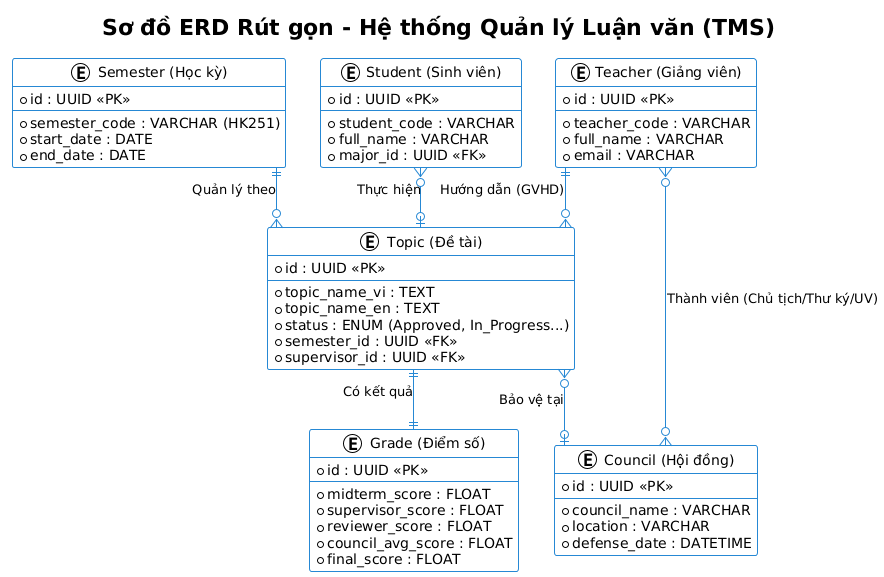

The diagram above was rendered by PlantUML. Its source (embedded in the PNG):
@startuml
!theme plain
skinparam linetype ortho
skinparam shadowing false
skinparam class {
    BackgroundColor White
    ArrowColor #2688d4
    BorderColor #2688d4
}

title Sơ đồ ERD Rút gọn - Hệ thống Quản lý Luận văn (TMS)

entity "Semester (Học kỳ)" as semester {
    * id : UUID <<PK>>
    --
    * semester_code : VARCHAR (HK251)
    * start_date : DATE
    * end_date : DATE
}

entity "Teacher (Giảng viên)" as teacher {
    * id : UUID <<PK>>
    --
    * teacher_code : VARCHAR
    * full_name : VARCHAR
    * email : VARCHAR
}

entity "Student (Sinh viên)" as student {
    * id : UUID <<PK>>
    --
    * student_code : VARCHAR
    * full_name : VARCHAR
    * major_id : UUID <<FK>>
}

entity "Topic (Đề tài)" as topic {
    * id : UUID <<PK>>
    --
    * topic_name_vi : TEXT
    * topic_name_en : TEXT
    * status : ENUM (Approved, In_Progress...)
    * semester_id : UUID <<FK>>
    * supervisor_id : UUID <<FK>>
}

entity "Council (Hội đồng)" as council {
    * id : UUID <<PK>>
    --
    * council_name : VARCHAR
    * location : VARCHAR
    * defense_date : DATETIME
}

entity "Grade (Điểm số)" as grade {
    * id : UUID <<PK>>
    --
    * midterm_score : FLOAT
    * supervisor_score : FLOAT
    * reviewer_score : FLOAT
    * council_avg_score : FLOAT
    * final_score : FLOAT
}

' --- Định nghĩa mối quan hệ (Relationships) ---

semester ||--o{ topic : "Quản lý theo"
teacher ||--o{ topic : "Hướng dẫn (GVHD)"
student }o--o| topic : "Thực hiện"
topic }o--o| council : "Bảo vệ tại"
teacher }o--o{ council : "Thành viên (Chủ tịch/Thư ký/UV)"
topic ||--|| grade : "Có kết quả"
@enduml